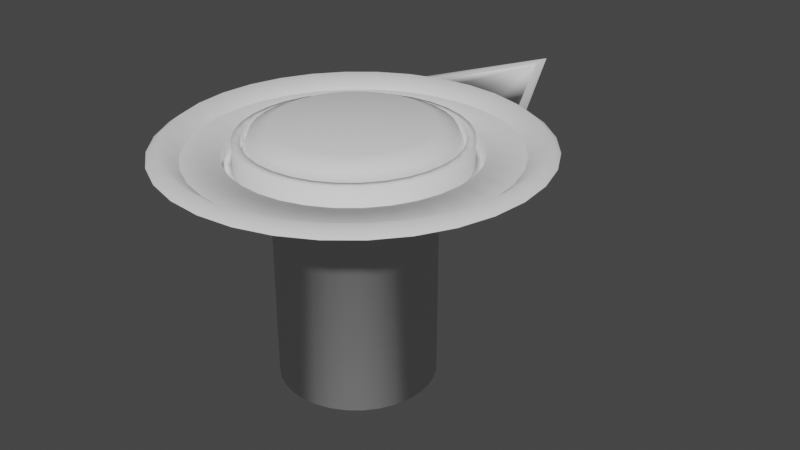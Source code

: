 # Source: key.blend  (saved by Blender 3.6.11; exported with 4.5.12 LTS)
import bpy
from mathutils import Matrix  # noqa: F401  (used for matrix-valued properties, if any)

bpy.ops.wm.read_factory_settings(use_empty=True)
scene = bpy.context.scene
scene.name = 'Scene'

# ---- collections
col_collection = bpy.data.collections.new('Collection'); scene.collection.children.link(col_collection)

# ---- world
world_world = bpy.data.worlds.new('World'); scene.world = world_world
world_world.use_nodes = True; world_world.node_tree.nodes.clear()
_N = world_world.node_tree.nodes; _L = world_world.node_tree.links
n0 = _N.new('ShaderNodeOutputWorld'); n0.name = 'World Output'; n0.location = (300, 300)
n1 = _N.new('ShaderNodeBackground'); n1.name = 'Background'; n1.location = (10, 300)
n1.inputs[0].default_value = (0.05088, 0.05088, 0.05088, 1.0)
_L.new(n1.outputs[0], n0.inputs[0])
n0.is_active_output = True
world_world.color = (0.05088, 0.05088, 0.05088)
world_world.use_sun_shadow = False
world_world.sun_shadow_jitter_overblur = 0.0

# ---- meshes
me_circle = bpy.data.meshes.new('Circle')
me_circle.from_pydata([(0.0, 1.0, 0.0), (-0.1951, 0.9808, 0.0), (-0.3827, 0.9239, 0.0), (-0.5556, 0.8315, 0.0), (-0.7071, 0.7071, 0.0), (-0.8315, 0.5556, 0.0), (-0.9239, 0.3827, 0.0), (-0.9808, 0.1951, 0.0), (-1.0, 0.0, 0.0), (-0.9808, -0.1951, 0.0), (-0.9239, -0.3827, 0.0), (-0.8315, -0.5556, 0.0), (-0.7071, -0.7071, 0.0), (-0.5556, -0.8315, 0.0), (-0.3827, -0.9239, 0.0), (-0.1951, -0.9808, 0.0), (0.0, -1.0, 0.0), (0.1951, -0.9808, 0.0), (0.3827, -0.9239, 0.0), (0.5556, -0.8315, 0.0), (0.7071, -0.7071, 0.0), (0.8315, -0.5556, 0.0), (0.9239, -0.3827, 0.0), (0.9808, -0.1951, 0.0), (1.0, 0.0, 0.0), (0.9808, 0.1951, 0.0), (0.9239, 0.3827, 0.0), (0.8315, 0.5556, 0.0), (0.7071, 0.7071, 0.0), (0.5556, 0.8315, 0.0), (0.3827, 0.9239, 0.0), (0.1951, 0.9808, 0.0), (-0.1827, 0.9184, 0.04576), (-7.698e-10, 0.9364, 0.04576), (-0.3584, 0.8651, 0.04576), (-0.5202, 0.7786, 0.04576), (-0.6621, 0.6621, 0.04576), (-0.7786, 0.5202, 0.04576), (-0.8651, 0.3584, 0.04576), (-0.9184, 0.1827, 0.04576), (-0.9364, 9.475e-10, 0.04576), (-0.9184, -0.1827, 0.04576), (-0.8651, -0.3584, 0.04576), (-0.7786, -0.5202, 0.04576), (-0.6621, -0.6621, 0.04576), (-0.5202, -0.7786, 0.04576), (-0.3584, -0.8651, 0.04576), (-0.1827, -0.9184, 0.04576), (-7.698e-10, -0.9364, 0.04576), (0.1827, -0.9184, 0.04576), (0.3584, -0.8651, 0.04576), (0.5202, -0.7786, 0.04576), (0.6621, -0.6621, 0.04576), (0.7786, -0.5202, 0.04576), (0.8651, -0.3584, 0.04576), (0.9184, -0.1827, 0.04576), (0.9364, 9.475e-10, 0.04576), (0.9184, 0.1827, 0.04576), (0.8651, 0.3584, 0.04576), (0.7786, 0.5202, 0.04576), (0.6621, 0.6621, 0.04576), (0.5202, 0.7786, 0.04576), (0.3584, 0.8651, 0.04576), (0.1827, 0.9184, 0.04576), (-0.1648, 0.8285, -0.02597), (-1.105e-09, 0.8447, -0.02597), (-0.3233, 0.7804, -0.02597), (-0.4693, 0.7023, -0.02597), (-0.5973, 0.5973, -0.02597), (-0.7023, 0.4693, -0.02597), (-0.7804, 0.3233, -0.02597), (-0.8285, 0.1648, -0.02597), (-0.8447, 2.314e-09, -0.02597), (-0.8285, -0.1648, -0.02597), (-0.7804, -0.3233, -0.02597), (-0.7023, -0.4693, -0.02597), (-0.5973, -0.5973, -0.02597), (-0.4693, -0.7023, -0.02597), (-0.3233, -0.7804, -0.02597), (-0.1648, -0.8285, -0.02597), (-1.105e-09, -0.8447, -0.02597), (0.1648, -0.8285, -0.02597), (0.3233, -0.7804, -0.02597), (0.4693, -0.7023, -0.02597), (0.5973, -0.5973, -0.02597), (0.7023, -0.4693, -0.02597), (0.7804, -0.3233, -0.02597), (0.8285, -0.1648, -0.02597), (0.8447, 2.314e-09, -0.02597), (0.8285, 0.1648, -0.02597), (0.7804, 0.3233, -0.02597), (0.7023, 0.4693, -0.02597), (0.5973, 0.5973, -0.02597), (0.4693, 0.7023, -0.02597), (0.3233, 0.7804, -0.02597), (0.1648, 0.8285, -0.02597), (0.00224, 1.699, 0.0), (-0.1612, 0.9988, 0.0), (6.468e-05, 1.015, 0.0), (-0.3163, 0.9517, 0.0), (0.1614, 0.9988, 0.0), (0.3164, 0.9517, 0.0), (0.001917, 1.592, 0.0), (-0.1612, 0.9988, -0.01117), (6.468e-05, 1.015, -0.01117), (-0.3163, 0.9517, -0.01117), (0.1614, 0.9988, -0.01117), (0.3164, 0.9517, -0.01117), (0.001917, 1.592, -0.01117)], [(0, 96)], [(52, 53, 85, 84), (16, 17, 49, 48), (3, 4, 36, 35), (30, 31, 63, 62), (17, 18, 50, 49), (4, 5, 37, 36), (31, 0, 33, 63), (18, 19, 51, 50), (5, 6, 38, 37), (19, 20, 52, 51), (6, 7, 39, 38), (20, 21, 53, 52), (7, 8, 40, 39), (21, 22, 54, 53), (8, 9, 41, 40), (22, 23, 55, 54), (9, 10, 42, 41), (23, 24, 56, 55), (10, 11, 43, 42), (24, 25, 57, 56), (11, 12, 44, 43), (25, 26, 58, 57), (12, 13, 45, 44), (26, 27, 59, 58), (13, 14, 46, 45), (0, 1, 32, 33), (27, 28, 60, 59), (14, 15, 47, 46), (1, 2, 34, 32), (28, 29, 61, 60), (15, 16, 48, 47), (2, 3, 35, 34), (29, 30, 62, 61), (39, 40, 72, 71), (53, 54, 86, 85), (40, 41, 73, 72), (54, 55, 87, 86), (41, 42, 74, 73), (55, 56, 88, 87), (42, 43, 75, 74), (56, 57, 89, 88), (43, 44, 76, 75), (57, 58, 90, 89), (44, 45, 77, 76), (58, 59, 91, 90), (45, 46, 78, 77), (33, 32, 64, 65), (59, 60, 92, 91), (46, 47, 79, 78), (32, 34, 66, 64), (60, 61, 93, 92), (47, 48, 80, 79), (34, 35, 67, 66), (61, 62, 94, 93), (48, 49, 81, 80), (35, 36, 68, 67), (62, 63, 95, 94), (49, 50, 82, 81), (36, 37, 69, 68), (63, 33, 65, 95), (50, 51, 83, 82), (37, 38, 70, 69), (51, 52, 84, 83), (38, 39, 71, 70), (31, 30, 101, 100), (102, 99, 105, 108), (96, 2, 99, 102), (1, 0, 98, 97), (0, 31, 100, 98), (30, 96, 102, 101), (2, 1, 97, 99), (104, 106, 107, 108, 105, 103), (100, 101, 107, 106), (97, 98, 104, 103), (101, 102, 108, 107), (98, 100, 106, 104), (99, 97, 103, 105)])
me_circle.polygons.foreach_set('use_smooth', [True] * 77)
_uv = me_circle.uv_layers.new(name='UVMap')
_uv.uv.foreach_set('vector', [0.8697, 0.2914, 0.8697, 0.2914, 0.8697, 0.2914, 0.8697, 0.2914, 0.8697, 0.2914, 0.8697, 0.2914, 0.8697, 0.2914, 0.8697, 0.2914, 0.8697, 0.2914, 0.8697, 0.2914, 0.8697, 0.2914, 0.8697, 0.2914, 0.8697, 0.2914, 0.8697, 0.2914, 0.8697, 0.2914, 0.8697, 0.2914, 0.8697, 0.2914, 0.8697, 0.2914, 0.8697, 0.2914, 0.8697, 0.2914, 0.8697, 0.2914, 0.8697, 0.2914, 0.8697, 0.2914, 0.8697, 0.2914, 0.8697, 0.2914, 0.8697, 0.2914, 0.8697, 0.2914, 0.8697, 0.2914, 0.8697, 0.2914, 0.8697, 0.2914, 0.8697, 0.2914, 0.8697, 0.2914, 0.8697, 0.2914, 0.8697, 0.2914, 0.8697, 0.2914, 0.8697, 0.2914, 0.8697, 0.2914, 0.8697, 0.2914, 0.8697, 0.2914, 0.8697, 0.2914, 0.8697, 0.2914, 0.8697, 0.2914, 0.8697, 0.2914, 0.8697, 0.2914, 0.8697, 0.2914, 0.8697, 0.2914, 0.8697, 0.2914, 0.8697, 0.2914, 0.8697, 0.2914, 0.8697, 0.2914, 0.8697, 0.2914, 0.8697, 0.2914, 0.8697, 0.2914, 0.8697, 0.2914, 0.8697, 0.2914, 0.8697, 0.2914, 0.8697, 0.2914, 0.8697, 0.2914, 0.8697, 0.2914, 0.8697, 0.2914, 0.8697, 0.2914, 0.8697, 0.2914, 0.8697, 0.2914, 0.8697, 0.2914, 0.8697, 0.2914, 0.8697, 0.2914, 0.8697, 0.2914, 0.8697, 0.2914, 0.8697, 0.2914, 0.8697, 0.2914, 0.8697, 0.2914, 0.8697, 0.2914, 0.8697, 0.2914, 0.8697, 0.2914, 0.8697, 0.2914, 0.8697, 0.2914, 0.8697, 0.2914, 0.8697, 0.2914, 0.8697, 0.2914, 0.8697, 0.2914, 0.8697, 0.2914, 0.8697, 0.2914, 0.8697, 0.2914, 0.8697, 0.2914, 0.8697, 0.2914, 0.8697, 0.2914, 0.8697, 0.2914, 0.8697, 0.2914, 0.8697, 0.2914, 0.8697, 0.2914, 0.8697, 0.2914, 0.8697, 0.2914, 0.8697, 0.2914, 0.8697, 0.2914, 0.8697, 0.2914, 0.8697, 0.2914, 0.8697, 0.2914, 0.8697, 0.2914, 0.8697, 0.2914, 0.8697, 0.2914, 0.8697, 0.2914, 0.8697, 0.2914, 0.8697, 0.2914, 0.8697, 0.2914, 0.8697, 0.2914, 0.8697, 0.2914, 0.8697, 0.2914, 0.8697, 0.2914, 0.8697, 0.2914, 0.8697, 0.2914, 0.8697, 0.2914, 0.8697, 0.2914, 0.8697, 0.2914, 0.8697, 0.2914, 0.8697, 0.2914, 0.8697, 0.2914, 0.8697, 0.2914, 0.8697, 0.2914, 0.8697, 0.2914, 0.8697, 0.2914, 0.8697, 0.2914, 0.8697, 0.2914, 0.8697, 0.2914, 0.8697, 0.2914, 0.8697, 0.2914, 0.8697, 0.2914, 0.8697, 0.2914, 0.8697, 0.2914, 0.8697, 0.2914, 0.8697, 0.2914, 0.8697, 0.2914, 0.8697, 0.2914, 0.8697, 0.2914, 0.8697, 0.2914, 0.8697, 0.2914, 0.8697, 0.2914, 0.8697, 0.2914, 0.8697, 0.2914, 0.8697, 0.2914, 0.8697, 0.2914, 0.8697, 0.2914, 0.8697, 0.2914, 0.8697, 0.2914, 0.8697, 0.2914, 0.8697, 0.2914, 0.8697, 0.2914, 0.8697, 0.2914, 0.8697, 0.2914, 0.8697, 0.2914, 0.8697, 0.2914, 0.8697, 0.2914, 0.8697, 0.2914, 0.8697, 0.2914, 0.8697, 0.2914, 0.8697, 0.2914, 0.8697, 0.2914, 0.8697, 0.2914, 0.8697, 0.2914, 0.8697, 0.2914, 0.8697, 0.2914, 0.8697, 0.2914, 0.8697, 0.2914, 0.8697, 0.2914, 0.8697, 0.2914, 0.8697, 0.2914, 0.8697, 0.2914, 0.8697, 0.2914, 0.8697, 0.2914, 0.8697, 0.2914, 0.8697, 0.2914, 0.8697, 0.2914, 0.8697, 0.2914, 0.8697, 0.2914, 0.8697, 0.2914, 0.8697, 0.2914, 0.8697, 0.2914, 0.8697, 0.2914, 0.8697, 0.2914, 0.8697, 0.2914, 0.8697, 0.2914, 0.8697, 0.2914, 0.8697, 0.2914, 0.8697, 0.2914, 0.8697, 0.2914, 0.8697, 0.2914, 0.8697, 0.2914, 0.8697, 0.2914, 0.8697, 0.2914, 0.8697, 0.2914, 0.8697, 0.2914, 0.8697, 0.2914, 0.8697, 0.2914, 0.8697, 0.2914, 0.8697, 0.2914, 0.8697, 0.2914, 0.8697, 0.2914, 0.8697, 0.2914, 0.8697, 0.2914, 0.8697, 0.2914, 0.8697, 0.2914, 0.8697, 0.2914, 0.8697, 0.2914, 0.8697, 0.2914, 0.8697, 0.2914, 0.8697, 0.2914, 0.8697, 0.2914, 0.8697, 0.2914, 0.8697, 0.2914, 0.8697, 0.2914, 0.8697, 0.2914, 0.8697, 0.2914, 0.8697, 0.2914, 0.8697, 0.2914, 0.8697, 0.2914, 0.8697, 0.2914, 0.8697, 0.2914, 0.8697, 0.2914, 0.8697, 0.2914, 0.8697, 0.2914, 0.8697, 0.2914, 0.8697, 0.2914, 0.8697, 0.2914, 0.8697, 0.2914, 0.8697, 0.2914, 0.8697, 0.2914, 0.8697, 0.2914, 0.8697, 0.2914, 0.8697, 0.2914, 0.8697, 0.2914, 0.8697, 0.2914, 0.8697, 0.2914, 0.8697, 0.2914, 0.8697, 0.2914, 0.8697, 0.2914, 0.8697, 0.2914, 0.8697, 0.2914, 0.8697, 0.2914, 0.8697, 0.2914, 0.8697, 0.2914, 0.8697, 0.2914, 0.8697, 0.2914, 0.8697, 0.2914, 0.8697, 0.2914, 0.8697, 0.2914, 0.8697, 0.2914, 0.8697, 0.2914, 0.8697, 0.2914, 0.8697, 0.2914, 0.8697, 0.2914, 0.8697, 0.2914, 0.8697, 0.2914, 0.8697, 0.2914, 0.8697, 0.2914, 0.8697, 0.2914, 0.8697, 0.2914, 0.8697, 0.2914, 0.8697, 0.2914, 0.8697, 0.2914, 0.8697, 0.2914, 0.8697, 0.2914, 0.5736, 0.6511, 0.5736, 0.6511, 0.5736, 0.6511, 0.5736, 0.6511, 0.5736, 0.6511, 0.5736, 0.6511, 0.5736, 0.6511, 0.5736, 0.6511, 0.8697, 0.2914, 0.8697, 0.2914, 0.8697, 0.2914, 0.8697, 0.2914, 0.8697, 0.2914, 0.8697, 0.2914, 0.8697, 0.2914, 0.8697, 0.2914, 0.5736, 0.6511, 0.5736, 0.6511, 0.5736, 0.6511, 0.5736, 0.6511, 0.8697, 0.2914, 0.8697, 0.2914, 0.8697, 0.2914, 0.8697, 0.2914, 0.4217, 0.2046, 0.4217, 0.2046, 0.4217, 0.2046, 0.4217, 0.2046, 0.4217, 0.2046, 0.4217, 0.2046, 0.8697, 0.2914, 0.8697, 0.2914, 0.8697, 0.2914, 0.8697, 0.2914, 0.8697, 0.2914, 0.8697, 0.2914, 0.8697, 0.2914, 0.8697, 0.2914, 0.5413, 0.1705, 0.5413, 0.1705, 0.5413, 0.1705, 0.5413, 0.1705, 0.8697, 0.2914, 0.8697, 0.2914, 0.8697, 0.2914, 0.8697, 0.2914, 0.8697, 0.2914, 0.8697, 0.2914, 0.8697, 0.2914, 0.8697, 0.2914])
me_circle.update()
me_circle_001 = bpy.data.meshes.new('Circle.001')
me_circle_001.from_pydata([(-0.1648, 0.8285, -0.02597), (-1.105e-09, 0.8447, -0.02597), (-0.3233, 0.7804, -0.02597), (-0.4693, 0.7023, -0.02597), (-0.5973, 0.5973, -0.02597), (-0.7023, 0.4693, -0.02597), (-0.7804, 0.3233, -0.02597), (-0.8285, 0.1648, -0.02597), (-0.8447, 2.314e-09, -0.02597), (-0.8285, -0.1648, -0.02597), (-0.7804, -0.3233, -0.02597), (-0.7023, -0.4693, -0.02597), (-0.5973, -0.5973, -0.02597), (-0.4693, -0.7023, -0.02597), (-0.3233, -0.7804, -0.02597), (-0.1648, -0.8285, -0.02597), (-1.105e-09, -0.8447, -0.02597), (0.1648, -0.8285, -0.02597), (0.3233, -0.7804, -0.02597), (0.4693, -0.7023, -0.02597), (0.5973, -0.5973, -0.02597), (0.7023, -0.4693, -0.02597), (0.7804, -0.3233, -0.02597), (0.8285, -0.1648, -0.02597), (0.8447, 2.314e-09, -0.02597), (0.8285, 0.1648, -0.02597), (0.7804, 0.3233, -0.02597), (0.7023, 0.4693, -0.02597), (0.5973, 0.5973, -0.02597), (0.4693, 0.7023, -0.02597), (0.3233, 0.7804, -0.02597), (0.1648, 0.8285, -0.02597), (-0.1264, 0.6355, -0.02597), (3.442e-09, 0.648, -0.02597), (-0.248, 0.5986, -0.02597), (-0.36, 0.5388, -0.02597), (-0.4582, 0.4582, -0.02597), (-0.5388, 0.36, -0.02597), (-0.5986, 0.248, -0.02597), (-0.6355, 0.1264, -0.02597), (-0.648, 2.659e-09, -0.02597), (-0.6355, -0.1264, -0.02597), (-0.5986, -0.248, -0.02597), (-0.5388, -0.36, -0.02597), (-0.4582, -0.4582, -0.02597), (-0.36, -0.5388, -0.02597), (-0.248, -0.5986, -0.02597), (-0.1264, -0.6355, -0.02597), (3.442e-09, -0.648, -0.02597), (0.1264, -0.6355, -0.02597), (0.248, -0.5986, -0.02597), (0.36, -0.5388, -0.02597), (0.4582, -0.4582, -0.02597), (0.5388, -0.36, -0.02597), (0.5986, -0.248, -0.02597), (0.6355, -0.1264, -0.02597), (0.648, 2.659e-09, -0.02597), (0.6355, 0.1264, -0.02597), (0.5986, 0.248, -0.02597), (0.5388, 0.36, -0.02597), (0.4582, 0.4582, -0.02597), (0.36, 0.5388, -0.02597), (0.248, 0.5986, -0.02597), (0.1264, 0.6355, -0.02597), (-0.1264, 0.6355, -0.08141), (3.39e-09, 0.648, -0.08141), (-0.248, 0.5986, -0.08141), (-0.36, 0.5388, -0.08141), (-0.4582, 0.4582, -0.08141), (-0.5388, 0.36, -0.08141), (-0.5986, 0.248, -0.08141), (-0.6355, 0.1264, -0.08141), (-0.648, 2.659e-09, -0.08141), (-0.6355, -0.1264, -0.08141), (-0.5986, -0.248, -0.08141), (-0.5388, -0.36, -0.08141), (-0.4582, -0.4582, -0.08141), (-0.36, -0.5388, -0.08141), (-0.248, -0.5986, -0.08141), (-0.1264, -0.6355, -0.08141), (3.39e-09, -0.648, -0.08141), (0.1264, -0.6355, -0.08141), (0.248, -0.5986, -0.08141), (0.36, -0.5388, -0.08141), (0.4582, -0.4582, -0.08141), (0.5388, -0.36, -0.08141), (0.5986, -0.248, -0.08141), (0.6355, -0.1264, -0.08141), (0.648, 2.659e-09, -0.08141), (0.6355, 0.1264, -0.08141), (0.5986, 0.248, -0.08141), (0.5388, 0.36, -0.08141), (0.4582, 0.4582, -0.08141), (0.36, 0.5388, -0.08141), (0.248, 0.5986, -0.08141), (0.1264, 0.6355, -0.08141), (-0.1159, 0.5825, -0.08141), (2.602e-09, 0.5939, -0.08141), (-0.2273, 0.5487, -0.08141), (-0.3299, 0.4938, -0.08141), (-0.4199, 0.4199, -0.08141), (-0.4938, 0.3299, -0.08141), (-0.5487, 0.2273, -0.08141), (-0.5825, 0.1159, -0.08141), (-0.5939, 3.993e-09, -0.08141), (-0.5825, -0.1159, -0.08141), (-0.5487, -0.2273, -0.08141), (-0.4938, -0.3299, -0.08141), (-0.4199, -0.4199, -0.08141), (-0.3299, -0.4938, -0.08141), (-0.2273, -0.5487, -0.08141), (-0.1159, -0.5825, -0.08141), (2.602e-09, -0.5939, -0.08141), (0.1159, -0.5825, -0.08141), (0.2273, -0.5487, -0.08141), (0.3299, -0.4938, -0.08141), (0.4199, -0.4199, -0.08141), (0.4938, -0.3299, -0.08141), (0.5487, -0.2273, -0.08141), (0.5825, -0.1159, -0.08141), (0.5939, 3.993e-09, -0.08141), (0.5825, 0.1159, -0.08141), (0.5487, 0.2273, -0.08141), (0.4938, 0.3299, -0.08141), (0.4199, 0.4199, -0.08141), (0.3299, 0.4938, -0.08141), (0.2273, 0.5487, -0.08141), (0.1159, 0.5825, -0.08141), (-0.1159, 0.5825, 0.05003), (2.803e-09, 0.5939, 0.05003), (-0.2273, 0.5487, 0.05003), (-0.3299, 0.4938, 0.05003), (-0.4199, 0.4199, 0.05003), (-0.4938, 0.3299, 0.05003), (-0.5487, 0.2273, 0.05003), (-0.5825, 0.1159, 0.05003), (-0.5939, 3.993e-09, 0.05003), (-0.5825, -0.1159, 0.05003), (-0.5487, -0.2273, 0.05003), (-0.4938, -0.3299, 0.05003), (-0.4199, -0.4199, 0.05003), (-0.3299, -0.4938, 0.05003), (-0.2273, -0.5487, 0.05003), (-0.1159, -0.5825, 0.05003), (2.803e-09, -0.5939, 0.05003), (0.1159, -0.5825, 0.05003), (0.2273, -0.5487, 0.05003), (0.3299, -0.4938, 0.05003), (0.4199, -0.4199, 0.05003), (0.4938, -0.3299, 0.05003), (0.5487, -0.2273, 0.05003), (0.5825, -0.1159, 0.05003), (0.5939, 3.993e-09, 0.05003), (0.5825, 0.1159, 0.05003), (0.5487, 0.2273, 0.05003), (0.4938, 0.3299, 0.05003), (0.4199, 0.4199, 0.05003), (0.3299, 0.4938, 0.05003), (0.2273, 0.5487, 0.05003), (0.1159, 0.5825, 0.05003), (-0.1074, 0.5401, 0.05003), (2.802e-09, 0.5507, 0.05003), (-0.2107, 0.5088, 0.05003), (-0.3059, 0.4579, 0.05003), (-0.3894, 0.3894, 0.05003), (-0.4579, 0.3059, 0.05003), (-0.5088, 0.2107, 0.05003), (-0.5401, 0.1074, 0.05003), (-0.5507, 5.057e-09, 0.05003), (-0.5401, -0.1074, 0.05003), (-0.5088, -0.2107, 0.05003), (-0.4579, -0.3059, 0.05003), (-0.3894, -0.3894, 0.05003), (-0.3059, -0.4579, 0.05003), (-0.2107, -0.5088, 0.05003), (-0.1074, -0.5401, 0.05003), (2.802e-09, -0.5507, 0.05003), (0.1074, -0.5401, 0.05003), (0.2107, -0.5088, 0.05003), (0.3059, -0.4579, 0.05003), (0.3894, -0.3894, 0.05003), (0.4579, -0.3059, 0.05003), (0.5088, -0.2107, 0.05003), (0.5401, -0.1074, 0.05003), (0.5507, 5.057e-09, 0.05003), (0.5401, 0.1074, 0.05003), (0.5088, 0.2107, 0.05003), (0.4579, 0.3059, 0.05003), (0.3894, 0.3894, 0.05003), (0.3059, 0.4579, 0.05003), (0.2107, 0.5088, 0.05003), (0.1074, 0.5401, 0.05003), (-0.1074, 0.5401, -0.01764), (-0.07973, 0.4008, 0.1237), (-0.09932, 0.4993, 0.0823), (3.725e-09, 0.4087, 0.1237), (2.867e-09, 0.5507, -0.01764), (3.26e-09, 0.5091, 0.0823), (-0.2107, 0.5088, -0.01764), (-0.1564, 0.3776, 0.1237), (-0.1948, 0.4703, 0.0823), (-0.3059, 0.4579, -0.01764), (-0.227, 0.3398, 0.1237), (-0.2828, 0.4233, 0.0823), (-0.3894, 0.3894, -0.01764), (-0.289, 0.289, 0.1237), (-0.36, 0.36, 0.0823), (-0.4579, 0.3059, -0.01764), (-0.3398, 0.227, 0.1237), (-0.4233, 0.2828, 0.0823), (-0.5088, 0.2107, -0.01764), (-0.3776, 0.1564, 0.1237), (-0.4703, 0.1948, 0.0823), (-0.5401, 0.1074, -0.01764), (-0.4008, 0.07973, 0.1237), (-0.4993, 0.09932, 0.0823), (-0.5507, 5.057e-09, -0.01764), (-0.4087, -1.434e-07, 0.1237), (-0.5091, -3.83e-08, 0.0823), (-0.5401, -0.1074, -0.01764), (-0.4008, -0.07973, 0.1237), (-0.4993, -0.09932, 0.0823), (-0.5088, -0.2107, -0.01764), (-0.3776, -0.1564, 0.1237), (-0.4703, -0.1948, 0.0823), (-0.4579, -0.3059, -0.01764), (-0.3398, -0.227, 0.1237), (-0.4233, -0.2828, 0.0823), (-0.3894, -0.3894, -0.01764), (-0.289, -0.289, 0.1237), (-0.36, -0.36, 0.0823), (-0.3059, -0.4579, -0.01764), (-0.227, -0.3398, 0.1237), (-0.2828, -0.4233, 0.0823), (-0.2107, -0.5088, -0.01764), (-0.1564, -0.3776, 0.1237), (-0.1948, -0.4703, 0.0823), (-0.1074, -0.5401, -0.01764), (-0.07973, -0.4008, 0.1237), (-0.09932, -0.4993, 0.0823), (2.867e-09, -0.5507, -0.01764), (-9.313e-10, -0.4087, 0.1237), (1.863e-09, -0.5091, 0.0823), (0.1074, -0.5401, -0.01764), (0.07973, -0.4008, 0.1237), (0.09932, -0.4993, 0.0823), (0.2107, -0.5088, -0.01764), (0.1564, -0.3776, 0.1237), (0.1948, -0.4703, 0.0823), (0.3059, -0.4579, -0.01764), (0.227, -0.3398, 0.1237), (0.2828, -0.4233, 0.0823), (0.3894, -0.3894, -0.01764), (0.289, -0.289, 0.1237), (0.36, -0.36, 0.0823), (0.4579, -0.3059, -0.01764), (0.3398, -0.227, 0.1237), (0.4233, -0.2828, 0.0823), (0.5088, -0.2107, -0.01764), (0.3776, -0.1564, 0.1237), (0.4703, -0.1948, 0.0823), (0.5401, -0.1074, -0.01764), (0.4008, -0.07973, 0.1237), (0.4993, -0.09932, 0.0823), (0.5507, 5.057e-09, -0.01764), (0.4087, -1.453e-07, 0.1237), (0.5091, -3.888e-08, 0.0823), (0.5401, 0.1074, -0.01764), (0.4008, 0.07973, 0.1237), (0.4993, 0.09932, 0.0823), (0.5088, 0.2107, -0.01764), (0.3776, 0.1564, 0.1237), (0.4703, 0.1948, 0.0823), (0.4579, 0.3059, -0.01764), (0.3398, 0.227, 0.1237), (0.4233, 0.2828, 0.0823), (0.3894, 0.3894, -0.01764), (0.289, 0.289, 0.1237), (0.36, 0.36, 0.0823), (0.3059, 0.4579, -0.01764), (0.227, 0.3398, 0.1237), (0.2828, 0.4233, 0.0823), (0.2107, 0.5088, -0.01764), (0.1564, 0.3776, 0.1237), (0.1948, 0.4703, 0.0823), (0.1074, 0.5401, -0.01764), (0.07973, 0.4008, 0.1237), (0.09932, 0.4993, 0.0823), (-0.08211, 0.4128, -0.08141), (2.658e-09, 0.4209, -0.08141), (-0.1611, 0.3888, -0.08141), (-0.2338, 0.3499, -0.08141), (-0.2976, 0.2976, -0.08141), (-0.3499, 0.2338, -0.08141), (-0.3888, 0.1611, -0.08141), (-0.4128, 0.08211, -0.08141), (-0.4209, 8.256e-09, -0.08141), (-0.4128, -0.08211, -0.08141), (-0.3888, -0.1611, -0.08141), (-0.3499, -0.2338, -0.08141), (-0.2976, -0.2976, -0.08141), (-0.2338, -0.3499, -0.08141), (-0.1611, -0.3888, -0.08141), (-0.08211, -0.4128, -0.08141), (2.658e-09, -0.4209, -0.08141), (0.08211, -0.4128, -0.08141), (0.1611, -0.3888, -0.08141), (0.2338, -0.3499, -0.08141), (0.2976, -0.2976, -0.08141), (0.3499, -0.2338, -0.08141), (0.3888, -0.1611, -0.08141), (0.4128, -0.08211, -0.08141), (0.4209, 8.256e-09, -0.08141), (0.4128, 0.08211, -0.08141), (0.3888, 0.1611, -0.08141), (0.3499, 0.2338, -0.08141), (0.2976, 0.2976, -0.08141), (0.2338, 0.3499, -0.08141), (0.1611, 0.3888, -0.08141), (0.08211, 0.4128, -0.08141), (-0.08211, 0.4128, -1.278), (-8.736e-10, 0.4209, -1.278), (-0.1611, 0.3888, -1.278), (-0.2338, 0.3499, -1.278), (-0.2976, 0.2976, -1.278), (-0.3499, 0.2338, -1.278), (-0.3888, 0.1611, -1.278), (-0.4128, 0.08211, -1.278), (-0.4209, 8.256e-09, -1.278), (-0.4128, -0.08211, -1.278), (-0.3888, -0.1611, -1.278), (-0.3499, -0.2338, -1.278), (-0.2976, -0.2976, -1.278), (-0.2338, -0.3499, -1.278), (-0.1611, -0.3888, -1.278), (-0.08211, -0.4128, -1.278), (-8.736e-10, -0.4209, -1.278), (0.08211, -0.4128, -1.278), (0.1611, -0.3888, -1.278), (0.2338, -0.3499, -1.278), (0.2976, -0.2976, -1.278), (0.3499, -0.2338, -1.278), (0.3888, -0.1611, -1.278), (0.4128, -0.08211, -1.278), (0.4209, 8.256e-09, -1.278), (0.4128, 0.08211, -1.278), (0.3888, 0.1611, -1.278), (0.3499, 0.2338, -1.278), (0.2976, 0.2976, -1.278), (0.2338, 0.3499, -1.278), (0.1611, 0.3888, -1.278), (0.08211, 0.4128, -1.278)], [], [(19, 20, 52, 51), (52, 53, 85, 84), (6, 7, 39, 38), (20, 21, 53, 52), (7, 8, 40, 39), (21, 22, 54, 53), (8, 9, 41, 40), (22, 23, 55, 54), (9, 10, 42, 41), (23, 24, 56, 55), (10, 11, 43, 42), (24, 25, 57, 56), (11, 12, 44, 43), (25, 26, 58, 57), (12, 13, 45, 44), (26, 27, 59, 58), (13, 14, 46, 45), (1, 0, 32, 33), (27, 28, 60, 59), (14, 15, 47, 46), (0, 2, 34, 32), (28, 29, 61, 60), (15, 16, 48, 47), (2, 3, 35, 34), (29, 30, 62, 61), (16, 17, 49, 48), (3, 4, 36, 35), (30, 31, 63, 62), (17, 18, 50, 49), (4, 5, 37, 36), (31, 1, 33, 63), (18, 19, 51, 50), (5, 6, 38, 37), (87, 88, 120, 119), (39, 40, 72, 71), (53, 54, 86, 85), (40, 41, 73, 72), (54, 55, 87, 86), (41, 42, 74, 73), (55, 56, 88, 87), (42, 43, 75, 74), (56, 57, 89, 88), (43, 44, 76, 75), (57, 58, 90, 89), (44, 45, 77, 76), (58, 59, 91, 90), (45, 46, 78, 77), (33, 32, 64, 65), (59, 60, 92, 91), (46, 47, 79, 78), (32, 34, 66, 64), (60, 61, 93, 92), (47, 48, 80, 79), (34, 35, 67, 66), (61, 62, 94, 93), (48, 49, 81, 80), (35, 36, 68, 67), (62, 63, 95, 94), (49, 50, 82, 81), (36, 37, 69, 68), (63, 33, 65, 95), (50, 51, 83, 82), (37, 38, 70, 69), (51, 52, 84, 83), (38, 39, 71, 70), (122, 123, 155, 154), (74, 75, 107, 106), (88, 89, 121, 120), (75, 76, 108, 107), (89, 90, 122, 121), (76, 77, 109, 108), (90, 91, 123, 122), (77, 78, 110, 109), (65, 64, 96, 97), (91, 92, 124, 123), (78, 79, 111, 110), (64, 66, 98, 96), (92, 93, 125, 124), (79, 80, 112, 111), (66, 67, 99, 98), (93, 94, 126, 125), (80, 81, 113, 112), (67, 68, 100, 99), (94, 95, 127, 126), (81, 82, 114, 113), (68, 69, 101, 100), (95, 65, 97, 127), (82, 83, 115, 114), (69, 70, 102, 101), (83, 84, 116, 115), (70, 71, 103, 102), (84, 85, 117, 116), (71, 72, 104, 103), (85, 86, 118, 117), (72, 73, 105, 104), (86, 87, 119, 118), (73, 74, 106, 105), (130, 131, 163, 162), (109, 110, 142, 141), (97, 96, 128, 129), (123, 124, 156, 155), (110, 111, 143, 142), (96, 98, 130, 128), (124, 125, 157, 156), (111, 112, 144, 143), (98, 99, 131, 130), (125, 126, 158, 157), (112, 113, 145, 144), (99, 100, 132, 131), (126, 127, 159, 158), (113, 114, 146, 145), (100, 101, 133, 132), (127, 97, 129, 159), (114, 115, 147, 146), (101, 102, 134, 133), (115, 116, 148, 147), (102, 103, 135, 134), (116, 117, 149, 148), (103, 104, 136, 135), (117, 118, 150, 149), (104, 105, 137, 136), (118, 119, 151, 150), (105, 106, 138, 137), (119, 120, 152, 151), (106, 107, 139, 138), (120, 121, 153, 152), (107, 108, 140, 139), (121, 122, 154, 153), (108, 109, 141, 140), (166, 167, 213, 210), (157, 158, 190, 189), (144, 145, 177, 176), (131, 132, 164, 163), (158, 159, 191, 190), (145, 146, 178, 177), (132, 133, 165, 164), (159, 129, 161, 191), (146, 147, 179, 178), (133, 134, 166, 165), (147, 148, 180, 179), (134, 135, 167, 166), (148, 149, 181, 180), (135, 136, 168, 167), (149, 150, 182, 181), (136, 137, 169, 168), (150, 151, 183, 182), (137, 138, 170, 169), (151, 152, 184, 183), (138, 139, 171, 170), (152, 153, 185, 184), (139, 140, 172, 171), (153, 154, 186, 185), (140, 141, 173, 172), (154, 155, 187, 186), (141, 142, 174, 173), (129, 128, 160, 161), (155, 156, 188, 187), (142, 143, 175, 174), (128, 130, 162, 160), (156, 157, 189, 188), (143, 144, 176, 175), (160, 162, 198, 192), (180, 181, 255, 252), (167, 168, 216, 213), (181, 182, 258, 255), (168, 169, 219, 216), (182, 183, 261, 258), (169, 170, 222, 219), (183, 184, 264, 261), (170, 171, 225, 222), (184, 185, 267, 264), (171, 172, 228, 225), (185, 186, 270, 267), (172, 173, 231, 228), (186, 187, 273, 270), (173, 174, 234, 231), (187, 188, 276, 273), (174, 175, 237, 234), (193, 199, 202, 205, 208, 211, 214, 217, 220, 223, 226, 229, 232, 235, 238, 241, 244, 247, 250, 253, 256, 259, 262, 265, 268, 271, 274, 277, 280, 283, 286, 195), (188, 189, 279, 276), (175, 176, 240, 237), (191, 161, 196, 285), (189, 190, 282, 279), (176, 177, 243, 240), (163, 164, 204, 201), (190, 191, 285, 282), (177, 178, 246, 243), (164, 165, 207, 204), (178, 179, 249, 246), (165, 166, 210, 207), (162, 163, 201, 198), (179, 180, 252, 249), (193, 195, 197, 194), (194, 197, 196, 192), (199, 193, 194, 200), (200, 194, 192, 198), (202, 199, 200, 203), (203, 200, 198, 201), (205, 202, 203, 206), (206, 203, 201, 204), (208, 205, 206, 209), (209, 206, 204, 207), (211, 208, 209, 212), (212, 209, 207, 210), (214, 211, 212, 215), (215, 212, 210, 213), (217, 214, 215, 218), (218, 215, 213, 216), (220, 217, 218, 221), (221, 218, 216, 219), (223, 220, 221, 224), (224, 221, 219, 222), (226, 223, 224, 227), (227, 224, 222, 225), (229, 226, 227, 230), (230, 227, 225, 228), (232, 229, 230, 233), (233, 230, 228, 231), (235, 232, 233, 236), (236, 233, 231, 234), (238, 235, 236, 239), (239, 236, 234, 237), (241, 238, 239, 242), (242, 239, 237, 240), (244, 241, 242, 245), (245, 242, 240, 243), (247, 244, 245, 248), (248, 245, 243, 246), (250, 247, 248, 251), (251, 248, 246, 249), (253, 250, 251, 254), (254, 251, 249, 252), (256, 253, 254, 257), (257, 254, 252, 255), (259, 256, 257, 260), (260, 257, 255, 258), (262, 259, 260, 263), (263, 260, 258, 261), (265, 262, 263, 266), (266, 263, 261, 264), (268, 265, 266, 269), (269, 266, 264, 267), (271, 268, 269, 272), (272, 269, 267, 270), (274, 271, 272, 275), (275, 272, 270, 273), (277, 274, 275, 278), (278, 275, 273, 276), (280, 277, 278, 281), (281, 278, 276, 279), (283, 280, 281, 284), (284, 281, 279, 282), (286, 283, 284, 287), (287, 284, 282, 285), (195, 286, 287, 197), (197, 287, 285, 196), (161, 160, 192, 196), (119, 118, 310, 311), (302, 301, 333, 334), (106, 105, 297, 298), (120, 119, 311, 312), (107, 106, 298, 299), (121, 120, 312, 313), (108, 107, 299, 300), (122, 121, 313, 314), (109, 108, 300, 301), (123, 122, 314, 315), (110, 109, 301, 302), (96, 97, 289, 288), (124, 123, 315, 316), (111, 110, 302, 303), (98, 96, 288, 290), (125, 124, 316, 317), (112, 111, 303, 304), (99, 98, 290, 291), (126, 125, 317, 318), (113, 112, 304, 305), (100, 99, 291, 292), (127, 126, 318, 319), (114, 113, 305, 306), (101, 100, 292, 293), (97, 127, 319, 289), (115, 114, 306, 307), (102, 101, 293, 294), (116, 115, 307, 308), (103, 102, 294, 295), (117, 116, 308, 309), (104, 103, 295, 296), (118, 117, 309, 310), (105, 104, 296, 297), (322, 320, 321, 351, 350, 349, 348, 347, 346, 345, 344, 343, 342, 341, 340, 339, 338, 337, 336, 335, 334, 333, 332, 331, 330, 329, 328, 327, 326, 325, 324, 323), (288, 289, 321, 320), (316, 315, 347, 348), (303, 302, 334, 335), (290, 288, 320, 322), (317, 316, 348, 349), (304, 303, 335, 336), (291, 290, 322, 323), (318, 317, 349, 350), (305, 304, 336, 337), (292, 291, 323, 324), (319, 318, 350, 351), (306, 305, 337, 338), (293, 292, 324, 325), (289, 319, 351, 321), (307, 306, 338, 339), (294, 293, 325, 326), (308, 307, 339, 340), (295, 294, 326, 327), (309, 308, 340, 341), (296, 295, 327, 328), (310, 309, 341, 342), (297, 296, 328, 329), (311, 310, 342, 343), (298, 297, 329, 330), (312, 311, 343, 344), (299, 298, 330, 331), (313, 312, 344, 345), (300, 299, 331, 332), (314, 313, 345, 346), (301, 300, 332, 333), (315, 314, 346, 347)])
me_circle_001.polygons.foreach_set('use_smooth', [1, 1, 1, 1, 1, 1, 1, 1, 1, 1, 1, 1, 1, 1, 1, 1, 1, 1, 1, 1, 1, 1, 1, 1, 1, 1, 1, 1, 1, 1, 1, 1, 1, 1, 1, 1, 1, 1, 1, 1, 1, 1, 1, 1, 1, 1, 1, 1, 1, 1, 1, 1, 1, 1, 1, 1, 1, 1, 1, 1, 1, 1, 1, 1, 1, 1, 1, 1, 1, 1, 1, 1, 1, 1, 1, 1, 1, 1, 1, 1, 1, 1, 1, 1, 1, 1, 1, 1, 1, 1, 1, 1, 1, 1, 1, 1, 1, 1, 1, 1, 1, 1, 1, 1, 1, 1, 1, 1, 1, 1, 1, 1, 1, 1, 1, 1, 1, 1, 1, 1, 1, 1, 1, 1, 1, 1, 1, 1, 1, 1, 1, 1, 1, 1, 1, 1, 1, 1, 1, 1, 1, 1, 1, 1, 1, 1, 1, 1, 1, 1, 1, 1, 1, 1, 1, 1, 1, 1, 1, 1, 1, 1, 1, 1, 1, 1, 1, 1, 1, 1, 1, 1, 1, 1, 1, 1, 1, 1, 1, 1, 1, 1, 1, 1, 1, 1, 1, 1, 1, 1, 1, 1, 1, 1, 1, 1, 1, 1, 1, 1, 1, 1, 1, 1, 1, 1, 1, 1, 1, 1, 1, 1, 1, 1, 1, 1, 1, 1, 1, 1, 1, 1, 1, 1, 1, 1, 1, 1, 1, 1, 1, 1, 1, 1, 1, 1, 1, 1, 1, 1, 1, 1, 1, 1, 1, 1, 1, 1, 1, 1, 1, 1, 1, 1, 1, 1, 1, 1, 1, 1, 1, 1, 1, 1, 1, 1, 1, 1, 1, 1, 1, 1, 1, 1, 1, 1, 1, 1, 1, 1, 1, 1, 1, 1, 1, 1, 1, 1, 1, 1, 0, 1, 1, 1, 1, 1, 1, 1, 1, 1, 1, 1, 1, 1, 1, 1, 1, 1, 1, 1, 1, 1, 1, 1, 1, 1, 1, 1, 1, 1, 1, 1])
_uv = me_circle_001.uv_layers.new(name='UVMap')
_uv.uv.foreach_set('vector', [0.0, 0.0, 0.0, 0.0, 0.0, 0.0, 0.0, 0.0, 0.8465, 0.4036, 0.8465, 0.4036, 0.8465, 0.4036, 0.8465, 0.4036, 0.0, 0.0, 0.0, 0.0, 0.0, 0.0, 0.0, 0.0, 0.0, 0.0, 0.0, 0.0, 0.0, 0.0, 0.0, 0.0, 0.0, 0.0, 0.0, 0.0, 0.0, 0.0, 0.0, 0.0, 0.0, 0.0, 0.0, 0.0, 0.0, 0.0, 0.0, 0.0, 0.0, 0.0, 0.0, 0.0, 0.0, 0.0, 0.0, 0.0, 0.0, 0.0, 0.0, 0.0, 0.0, 0.0, 0.0, 0.0, 0.0, 0.0, 0.0, 0.0, 0.0, 0.0, 0.0, 0.0, 0.0, 0.0, 0.0, 0.0, 0.0, 0.0, 0.0, 0.0, 0.0, 0.0, 0.0, 0.0, 0.0, 0.0, 0.0, 0.0, 0.0, 0.0, 0.0, 0.0, 0.0, 0.0, 0.0, 0.0, 0.0, 0.0, 0.0, 0.0, 0.0, 0.0, 0.0, 0.0, 0.0, 0.0, 0.0, 0.0, 0.0, 0.0, 0.0, 0.0, 0.0, 0.0, 0.0, 0.0, 0.0, 0.0, 0.0, 0.0, 0.0, 0.0, 0.0, 0.0, 0.0, 0.0, 0.0, 0.0, 0.0, 0.0, 0.0, 0.0, 0.0, 0.0, 0.0, 0.0, 0.0, 0.0, 0.0, 0.0, 0.0, 0.0, 0.0, 0.0, 0.0, 0.0, 0.0, 0.0, 0.0, 0.0, 0.0, 0.0, 0.0, 0.0, 0.0, 0.0, 0.0, 0.0, 0.0, 0.0, 0.0, 0.0, 0.0, 0.0, 0.0, 0.0, 0.0, 0.0, 0.0, 0.0, 0.0, 0.0, 0.0, 0.0, 0.0, 0.0, 0.0, 0.0, 0.0, 0.0, 0.0, 0.0, 0.0, 0.0, 0.0, 0.0, 0.0, 0.0, 0.0, 0.0, 0.0, 0.0, 0.0, 0.0, 0.0, 0.0, 0.0, 0.0, 0.0, 0.0, 0.0, 0.0, 0.0, 0.0, 0.0, 0.0, 0.0, 0.0, 0.0, 0.0, 0.0, 0.0, 0.0, 0.0, 0.0, 0.0, 0.0, 0.0, 0.0, 0.0, 0.0, 0.0, 0.0, 0.0, 0.0, 0.0, 0.0, 0.0, 0.0, 0.0, 0.0, 0.0, 0.0, 0.0, 0.0, 0.0, 0.0, 0.0, 0.0, 0.0, 0.0, 0.0, 0.0, 0.0, 0.0, 0.0, 0.0, 0.0, 0.0, 0.0, 0.0, 0.0, 0.0, 0.0, 0.0, 0.0, 0.0, 0.0, 0.0, 0.0, 0.0, 0.0, 0.0, 0.0, 0.8465, 0.4036, 0.8465, 0.4036, 0.8465, 0.4036, 0.8465, 0.4036, 0.8465, 0.4036, 0.8465, 0.4036, 0.8465, 0.4036, 0.8465, 0.4036, 0.8465, 0.4036, 0.8465, 0.4036, 0.8465, 0.4036, 0.8465, 0.4036, 0.8465, 0.4036, 0.8465, 0.4036, 0.8465, 0.4036, 0.8465, 0.4036, 0.8465, 0.4036, 0.8465, 0.4036, 0.8465, 0.4036, 0.8465, 0.4036, 0.8465, 0.4036, 0.8465, 0.4036, 0.8465, 0.4036, 0.8465, 0.4036, 0.8465, 0.4036, 0.8465, 0.4036, 0.8465, 0.4036, 0.8465, 0.4036, 0.8465, 0.4036, 0.8465, 0.4036, 0.8465, 0.4036, 0.8465, 0.4036, 0.8465, 0.4036, 0.8465, 0.4036, 0.8465, 0.4036, 0.8465, 0.4036, 0.8465, 0.4036, 0.8465, 0.4036, 0.8465, 0.4036, 0.8465, 0.4036, 0.8465, 0.4036, 0.8465, 0.4036, 0.8465, 0.4036, 0.8465, 0.4036, 0.8465, 0.4036, 0.8465, 0.4036, 0.8465, 0.4036, 0.8465, 0.4036, 0.8465, 0.4036, 0.8465, 0.4036, 0.8465, 0.4036, 0.8465, 0.4036, 0.8465, 0.4036, 0.8465, 0.4036, 0.8465, 0.4036, 0.8465, 0.4036, 0.8465, 0.4036, 0.8465, 0.4036, 0.8465, 0.4036, 0.8465, 0.4036, 0.8465, 0.4036, 0.8465, 0.4036, 0.8465, 0.4036, 0.8465, 0.4036, 0.8465, 0.4036, 0.8465, 0.4036, 0.8465, 0.4036, 0.8465, 0.4036, 0.8465, 0.4036, 0.8465, 0.4036, 0.8465, 0.4036, 0.8465, 0.4036, 0.8465, 0.4036, 0.8465, 0.4036, 0.8465, 0.4036, 0.8465, 0.4036, 0.8465, 0.4036, 0.8465, 0.4036, 0.8465, 0.4036, 0.8465, 0.4036, 0.8465, 0.4036, 0.8465, 0.4036, 0.8465, 0.4036, 0.8465, 0.4036, 0.8465, 0.4036, 0.8465, 0.4036, 0.8465, 0.4036, 0.8465, 0.4036, 0.8465, 0.4036, 0.8465, 0.4036, 0.8465, 0.4036, 0.8465, 0.4036, 0.8465, 0.4036, 0.8465, 0.4036, 0.8465, 0.4036, 0.8465, 0.4036, 0.8465, 0.4036, 0.8465, 0.4036, 0.8465, 0.4036, 0.8465, 0.4036, 0.8465, 0.4036, 0.8465, 0.4036, 0.8465, 0.4036, 0.8465, 0.4036, 0.8465, 0.4036, 0.8465, 0.4036, 0.8465, 0.4036, 0.8465, 0.4036, 0.8465, 0.4036, 0.8465, 0.4036, 0.8465, 0.4036, 0.8465, 0.4036, 0.8465, 0.4036, 0.8465, 0.4036, 0.8465, 0.4036, 0.8465, 0.4036, 0.8465, 0.4036, 0.8465, 0.4036, 0.8465, 0.4036, 0.8465, 0.4036, 0.8465, 0.4036, 0.8465, 0.4036, 0.8465, 0.4036, 0.8465, 0.4036, 0.8465, 0.4036, 0.8465, 0.4036, 0.8465, 0.4036, 0.8465, 0.4036, 0.8293, 0.6989, 0.8293, 0.6989, 0.8293, 0.6989, 0.8293, 0.6989, 0.8465, 0.4036, 0.8465, 0.4036, 0.8465, 0.4036, 0.8465, 0.4036, 0.8465, 0.4036, 0.8465, 0.4036, 0.8465, 0.4036, 0.8465, 0.4036, 0.8465, 0.4036, 0.8465, 0.4036, 0.8465, 0.4036, 0.8465, 0.4036, 0.8465, 0.4036, 0.8465, 0.4036, 0.8465, 0.4036, 0.8465, 0.4036, 0.8465, 0.4036, 0.8465, 0.4036, 0.8465, 0.4036, 0.8465, 0.4036, 0.8465, 0.4036, 0.8465, 0.4036, 0.8465, 0.4036, 0.8465, 0.4036, 0.8465, 0.4036, 0.8465, 0.4036, 0.8465, 0.4036, 0.8465, 0.4036, 0.8465, 0.4036, 0.8465, 0.4036, 0.8465, 0.4036, 0.8465, 0.4036, 0.8465, 0.4036, 0.8465, 0.4036, 0.8465, 0.4036, 0.8465, 0.4036, 0.8465, 0.4036, 0.8465, 0.4036, 0.8465, 0.4036, 0.8465, 0.4036, 0.8465, 0.4036, 0.8465, 0.4036, 0.8465, 0.4036, 0.8465, 0.4036, 0.8465, 0.4036, 0.8465, 0.4036, 0.8465, 0.4036, 0.8465, 0.4036, 0.8465, 0.4036, 0.8465, 0.4036, 0.8465, 0.4036, 0.8465, 0.4036, 0.8465, 0.4036, 0.8465, 0.4036, 0.8465, 0.4036, 0.8465, 0.4036, 0.8465, 0.4036, 0.8465, 0.4036, 0.8465, 0.4036, 0.8465, 0.4036, 0.8465, 0.4036, 0.8465, 0.4036, 0.8465, 0.4036, 0.8465, 0.4036, 0.8465, 0.4036, 0.8465, 0.4036, 0.8465, 0.4036, 0.8465, 0.4036, 0.8465, 0.4036, 0.8465, 0.4036, 0.8465, 0.4036, 0.8465, 0.4036, 0.8465, 0.4036, 0.8465, 0.4036, 0.8465, 0.4036, 0.8465, 0.4036, 0.8465, 0.4036, 0.8465, 0.4036, 0.8465, 0.4036, 0.8465, 0.4036, 0.8465, 0.4036, 0.8465, 0.4036, 0.8465, 0.4036, 0.8465, 0.4036, 0.8465, 0.4036, 0.8465, 0.4036, 0.8465, 0.4036, 0.8465, 0.4036, 0.8465, 0.4036, 0.8465, 0.4036, 0.8465, 0.4036, 0.8465, 0.4036, 0.8465, 0.4036, 0.8465, 0.4036, 0.8465, 0.4036, 0.8465, 0.4036, 0.8465, 0.4036, 0.8465, 0.4036, 0.8465, 0.4036, 0.8465, 0.4036, 0.8465, 0.4036, 0.8465, 0.4036, 0.8465, 0.4036, 0.8465, 0.4036, 0.8465, 0.4036, 0.8465, 0.4036, 0.8465, 0.4036, 0.8465, 0.4036, 0.8465, 0.4036, 0.8465, 0.4036, 0.8465, 0.4036, 0.8465, 0.4036, 0.8465, 0.4036, 0.8465, 0.4036, 0.8465, 0.4036, 0.8465, 0.4036, 0.8465, 0.4036, 0.8465, 0.4036, 0.8465, 0.4036, 0.8465, 0.4036, 0.8465, 0.4036, 0.8465, 0.4036, 0.8465, 0.4036, 0.8465, 0.4036, 0.8465, 0.4036, 0.8465, 0.4036, 0.8465, 0.4036, 0.8465, 0.4036, 0.8465, 0.4036, 0.8465, 0.4036, 0.8465, 0.4036, 0.8465, 0.4036, 0.8465, 0.4036, 0.8465, 0.4036, 0.8465, 0.4036, 0.8465, 0.4036, 0.8465, 0.4036, 0.8465, 0.4036, 0.8465, 0.4036, 0.8465, 0.4036, 0.8465, 0.4036, 0.8465, 0.4036, 0.8465, 0.4036, 0.8465, 0.4036, 0.8465, 0.4036, 0.8465, 0.4036, 0.8465, 0.4036, 0.8465, 0.4036, 0.8465, 0.4036, 0.8465, 0.4036, 0.8465, 0.4036, 0.8465, 0.4036, 0.8465, 0.4036, 0.8465, 0.4036, 0.8465, 0.4036, 0.8465, 0.4036, 0.8465, 0.4036, 0.8465, 0.4036, 0.8465, 0.4036, 0.8465, 0.4036, 0.8465, 0.4036, 0.8465, 0.4036, 0.8465, 0.4036, 0.8465, 0.4036, 0.8465, 0.4036, 0.8465, 0.4036, 0.8465, 0.4036, 0.8465, 0.4036, 0.8465, 0.4036, 0.8465, 0.4036, 0.8465, 0.4036, 0.8465, 0.4036, 0.8465, 0.4036, 0.8465, 0.4036, 0.8465, 0.4036, 0.8465, 0.4036, 0.8465, 0.4036, 0.8465, 0.4036, 0.8465, 0.4036, 0.8465, 0.4036, 0.8465, 0.4036, 0.8465, 0.4036, 0.8465, 0.4036, 0.8465, 0.4036, 0.8465, 0.4036, 0.8465, 0.4036, 0.8465, 0.4036, 0.8465, 0.4036, 0.8465, 0.4036, 0.8465, 0.4036, 0.8465, 0.4036, 0.8465, 0.4036, 0.8121, 0.4134, 0.8121, 0.4134, 0.8121, 0.4134, 0.8121, 0.4134, 0.8465, 0.4036, 0.8465, 0.4036, 0.8465, 0.4036, 0.8465, 0.4036, 0.8465, 0.4036, 0.8465, 0.4036, 0.8465, 0.4036, 0.8465, 0.4036, 0.8465, 0.4036, 0.8465, 0.4036, 0.8465, 0.4036, 0.8465, 0.4036, 0.8465, 0.4036, 0.8465, 0.4036, 0.8465, 0.4036, 0.8465, 0.4036, 0.8465, 0.4036, 0.8465, 0.4036, 0.8465, 0.4036, 0.8465, 0.4036, 0.8465, 0.4036, 0.8465, 0.4036, 0.8465, 0.4036, 0.8465, 0.4036, 0.8465, 0.4036, 0.8465, 0.4036, 0.8465, 0.4036, 0.8465, 0.4036, 0.8465, 0.4036, 0.8465, 0.4036, 0.8465, 0.4036, 0.8465, 0.4036, 0.8465, 0.4036, 0.8465, 0.4036, 0.8465, 0.4036, 0.8465, 0.4036, 0.8465, 0.4036, 0.8465, 0.4036, 0.8465, 0.4036, 0.8465, 0.4036, 0.8465, 0.4036, 0.8465, 0.4036, 0.8465, 0.4036, 0.8465, 0.4036, 0.8465, 0.4036, 0.8465, 0.4036, 0.8465, 0.4036, 0.8465, 0.4036, 0.8465, 0.4036, 0.8465, 0.4036, 0.8465, 0.4036, 0.8465, 0.4036, 0.8465, 0.4036, 0.8465, 0.4036, 0.8465, 0.4036, 0.8465, 0.4036, 0.5315, 0.3051, 0.5315, 0.3051, 0.5315, 0.3051, 0.5315, 0.3051, 0.8465, 0.4036, 0.8465, 0.4036, 0.8465, 0.4036, 0.8465, 0.4036, 0.8465, 0.4036, 0.8465, 0.4036, 0.8465, 0.4036, 0.8465, 0.4036, 0.8465, 0.4036, 0.8465, 0.4036, 0.8465, 0.4036, 0.8465, 0.4036, 0.8465, 0.4036, 0.8465, 0.4036, 0.8465, 0.4036, 0.8465, 0.4036, 0.8465, 0.4036, 0.8465, 0.4036, 0.8465, 0.4036, 0.8465, 0.4036, 0.8465, 0.4036, 0.8465, 0.4036, 0.8465, 0.4036, 0.8465, 0.4036, 0.8465, 0.4036, 0.8465, 0.4036, 0.8465, 0.4036, 0.8465, 0.4036, 0.8465, 0.4036, 0.8465, 0.4036, 0.8465, 0.4036, 0.8465, 0.4036, 0.8465, 0.4036, 0.8465, 0.4036, 0.8465, 0.4036, 0.8465, 0.4036, 0.8465, 0.4036, 0.8465, 0.4036, 0.8465, 0.4036, 0.8465, 0.4036, 0.8465, 0.4036, 0.8465, 0.4036, 0.8465, 0.4036, 0.8465, 0.4036, 0.8465, 0.4036, 0.8465, 0.4036, 0.8465, 0.4036, 0.8465, 0.4036, 0.8465, 0.4036, 0.8465, 0.4036, 0.8465, 0.4036, 0.8465, 0.4036, 0.8465, 0.4036, 0.8465, 0.4036, 0.8465, 0.4036, 0.8465, 0.4036, 0.8465, 0.4036, 0.8465, 0.4036, 0.8465, 0.4036, 0.8465, 0.4036, 0.8465, 0.4036, 0.8465, 0.4036, 0.8465, 0.4036, 0.8465, 0.4036, 0.8465, 0.4036, 0.8465, 0.4036, 0.8465, 0.4036, 0.8465, 0.4036, 0.8465, 0.4036, 0.8465, 0.4036, 0.8465, 0.4036, 0.8465, 0.4036, 0.8465, 0.4036, 0.8465, 0.4036, 0.8465, 0.4036, 0.8465, 0.4036, 0.8465, 0.4036, 0.8465, 0.4036, 0.8465, 0.4036, 0.8465, 0.4036, 0.8465, 0.4036, 0.8465, 0.4036, 0.8465, 0.4036, 0.8465, 0.4036, 0.8465, 0.4036, 0.8465, 0.4036, 0.8465, 0.4036, 0.8465, 0.4036, 0.8465, 0.4036, 0.8465, 0.4036, 0.8465, 0.4036, 0.8465, 0.4036, 0.8465, 0.4036, 0.8465, 0.4036, 0.8465, 0.4036, 0.8465, 0.4036, 0.8465, 0.4036, 0.8465, 0.4036, 0.8465, 0.4036, 0.8465, 0.4036, 0.8465, 0.4036, 0.8465, 0.4036, 0.8465, 0.4036, 0.8465, 0.4036, 0.8465, 0.4036, 0.8465, 0.4036, 0.8465, 0.4036, 0.8465, 0.4036, 0.8465, 0.4036, 0.8465, 0.4036, 0.8465, 0.4036, 0.8465, 0.4036, 0.8465, 0.4036, 0.8465, 0.4036, 0.8465, 0.4036, 0.8465, 0.4036, 0.8465, 0.4036, 0.8465, 0.4036, 0.8465, 0.4036, 0.8465, 0.4036, 0.8465, 0.4036, 0.8465, 0.4036, 0.8465, 0.4036, 0.8465, 0.4036, 0.5315, 0.3051, 0.5315, 0.3051, 0.5315, 0.3051, 0.5315, 0.3051, 0.8465, 0.4036, 0.8465, 0.4036, 0.8465, 0.4036, 0.8465, 0.4036, 0.8465, 0.4036, 0.8465, 0.4036, 0.8465, 0.4036, 0.8465, 0.4036, 0.8465, 0.4036, 0.8465, 0.4036, 0.8465, 0.4036, 0.8465, 0.4036, 0.8465, 0.4036, 0.8465, 0.4036, 0.8465, 0.4036, 0.8465, 0.4036, 0.8465, 0.4036, 0.8465, 0.4036, 0.8465, 0.4036, 0.8465, 0.4036, 0.8465, 0.4036, 0.8465, 0.4036, 0.8465, 0.4036, 0.8465, 0.4036, 0.8465, 0.4036, 0.8465, 0.4036, 0.8465, 0.4036, 0.8465, 0.4036, 0.8465, 0.4036, 0.8465, 0.4036, 0.8465, 0.4036, 0.8465, 0.4036, 0.8465, 0.4036, 0.8465, 0.4036, 0.8465, 0.4036, 0.8465, 0.4036, 0.8465, 0.4036, 0.8465, 0.4036, 0.8465, 0.4036, 0.8465, 0.4036, 0.8465, 0.4036, 0.8465, 0.4036, 0.8465, 0.4036, 0.8465, 0.4036, 0.8465, 0.4036, 0.8465, 0.4036, 0.8465, 0.4036, 0.8465, 0.4036, 0.8465, 0.4036, 0.8465, 0.4036, 0.8465, 0.4036, 0.8465, 0.4036, 0.8465, 0.4036, 0.8465, 0.4036, 0.8465, 0.4036, 0.8465, 0.4036, 0.8465, 0.4036, 0.8465, 0.4036, 0.8465, 0.4036, 0.8465, 0.4036, 0.8465, 0.4036, 0.8465, 0.4036, 0.8465, 0.4036, 0.8465, 0.4036, 0.3913, 0.5414, 0.3913, 0.5414, 0.3913, 0.5414, 0.3913, 0.5414, 0.3913, 0.5414, 0.3913, 0.5414, 0.3913, 0.5414, 0.3913, 0.5414, 0.3913, 0.5414, 0.3913, 0.5414, 0.3913, 0.5414, 0.3913, 0.5414, 0.3913, 0.5414, 0.3913, 0.5414, 0.3913, 0.5414, 0.3913, 0.5414, 0.3913, 0.5414, 0.3913, 0.5414, 0.3913, 0.5414, 0.3913, 0.5414, 0.3913, 0.5414, 0.3913, 0.5414, 0.3913, 0.5414, 0.3913, 0.5414, 0.3913, 0.5414, 0.3913, 0.5414, 0.3913, 0.5414, 0.3913, 0.5414, 0.3913, 0.5414, 0.3913, 0.5414, 0.3913, 0.5414, 0.3913, 0.5414, 0.8465, 0.4036, 0.8465, 0.4036, 0.8465, 0.4036, 0.8465, 0.4036, 0.8465, 0.4036, 0.8465, 0.4036, 0.8465, 0.4036, 0.8465, 0.4036, 0.8465, 0.4036, 0.8465, 0.4036, 0.8465, 0.4036, 0.8465, 0.4036, 0.849, 0.5611, 0.849, 0.5611, 0.849, 0.5611, 0.849, 0.5611, 0.8465, 0.4036, 0.8465, 0.4036, 0.8465, 0.4036, 0.8465, 0.4036, 0.8465, 0.4036, 0.8465, 0.4036, 0.8465, 0.4036, 0.8465, 0.4036, 0.8465, 0.4036, 0.8465, 0.4036, 0.8465, 0.4036, 0.8465, 0.4036, 0.8293, 0.7875, 0.8293, 0.7875, 0.8293, 0.7875, 0.8293, 0.7875, 0.8465, 0.4036, 0.8465, 0.4036, 0.8465, 0.4036, 0.8465, 0.4036, 0.8293, 0.7875, 0.8293, 0.7875, 0.8293, 0.7875, 0.8293, 0.7875, 0.8465, 0.4036, 0.8465, 0.4036, 0.8465, 0.4036, 0.8465, 0.4036, 0.8465, 0.4036, 0.8465, 0.4036, 0.8465, 0.4036, 0.8465, 0.4036, 0.8465, 0.4036, 0.8465, 0.4036, 0.8465, 0.4036, 0.8465, 0.4036, 0.3913, 0.5414, 0.3913, 0.5414, 0.3913, 0.5414, 0.3913, 0.5414, 0.3913, 0.5414, 0.3913, 0.5414, 0.3913, 0.5414, 0.3913, 0.5414, 0.3913, 0.5414, 0.3913, 0.5414, 0.3913, 0.5414, 0.3913, 0.5414, 0.3913, 0.5414, 0.3913, 0.5414, 0.3913, 0.5414, 0.3913, 0.5414, 0.3913, 0.5414, 0.3913, 0.5414, 0.3913, 0.5414, 0.3913, 0.5414, 0.3913, 0.5414, 0.3913, 0.5414, 0.3913, 0.5414, 0.3913, 0.5414, 0.3913, 0.5414, 0.3913, 0.5414, 0.3913, 0.5414, 0.3913, 0.5414, 0.3913, 0.5414, 0.3913, 0.5414, 0.3913, 0.5414, 0.3913, 0.5414, 0.3913, 0.5414, 0.3913, 0.5414, 0.3913, 0.5414, 0.3913, 0.5414, 0.3913, 0.5414, 0.3913, 0.5414, 0.3913, 0.5414, 0.3913, 0.5414, 0.3913, 0.5414, 0.3913, 0.5414, 0.3913, 0.5414, 0.3913, 0.5414, 0.3913, 0.5414, 0.3913, 0.5414, 0.3913, 0.5414, 0.3913, 0.5414, 0.3913, 0.5414, 0.3913, 0.5414, 0.3913, 0.5414, 0.3913, 0.5414, 0.3913, 0.5414, 0.3913, 0.5414, 0.3913, 0.5414, 0.3913, 0.5414, 0.3913, 0.5414, 0.3913, 0.5414, 0.3913, 0.5414, 0.3913, 0.5414, 0.3913, 0.5414, 0.3913, 0.5414, 0.3913, 0.5414, 0.3913, 0.5414, 0.3913, 0.5414, 0.3913, 0.5414, 0.3913, 0.5414, 0.3913, 0.5414, 0.3913, 0.5414, 0.3913, 0.5414, 0.3913, 0.5414, 0.3913, 0.5414, 0.3913, 0.5414, 0.3913, 0.5414, 0.3913, 0.5414, 0.3913, 0.5414, 0.3913, 0.5414, 0.3913, 0.5414, 0.3913, 0.5414, 0.3913, 0.5414, 0.3913, 0.5414, 0.3913, 0.5414, 0.3913, 0.5414, 0.3913, 0.5414, 0.3913, 0.5414, 0.3913, 0.5414, 0.3913, 0.5414, 0.3913, 0.5414, 0.3913, 0.5414, 0.3913, 0.5414, 0.3913, 0.5414, 0.3913, 0.5414, 0.3913, 0.5414, 0.3913, 0.5414, 0.3913, 0.5414, 0.3913, 0.5414, 0.3913, 0.5414, 0.3913, 0.5414, 0.3913, 0.5414, 0.3913, 0.5414, 0.3913, 0.5414, 0.3913, 0.5414, 0.3913, 0.5414, 0.3913, 0.5414, 0.3913, 0.5414, 0.3913, 0.5414, 0.3913, 0.5414, 0.3913, 0.5414, 0.3913, 0.5414, 0.3913, 0.5414, 0.3913, 0.5414, 0.3913, 0.5414, 0.3913, 0.5414, 0.3913, 0.5414, 0.3913, 0.5414, 0.3913, 0.5414, 0.3913, 0.5414, 0.3913, 0.5414, 0.3913, 0.5414, 0.3913, 0.5414, 0.3913, 0.5414, 0.3913, 0.5414, 0.3913, 0.5414, 0.3913, 0.5414, 0.3913, 0.5414, 0.3913, 0.5414, 0.3913, 0.5414, 0.3913, 0.5414, 0.3913, 0.5414, 0.3913, 0.5414, 0.3913, 0.5414, 0.3913, 0.5414, 0.3913, 0.5414, 0.3913, 0.5414, 0.3913, 0.5414, 0.3913, 0.5414, 0.3913, 0.5414, 0.3913, 0.5414, 0.3913, 0.5414, 0.3913, 0.5414, 0.3913, 0.5414, 0.3913, 0.5414, 0.3913, 0.5414, 0.3913, 0.5414, 0.3913, 0.5414, 0.3913, 0.5414, 0.3913, 0.5414, 0.3913, 0.5414, 0.3913, 0.5414, 0.3913, 0.5414, 0.3913, 0.5414, 0.3913, 0.5414, 0.3913, 0.5414, 0.3913, 0.5414, 0.3913, 0.5414, 0.3913, 0.5414, 0.3913, 0.5414, 0.3913, 0.5414, 0.3913, 0.5414, 0.3913, 0.5414, 0.3913, 0.5414, 0.3913, 0.5414, 0.3913, 0.5414, 0.3913, 0.5414, 0.3913, 0.5414, 0.3913, 0.5414, 0.3913, 0.5414, 0.3913, 0.5414, 0.3913, 0.5414, 0.3913, 0.5414, 0.3913, 0.5414, 0.3913, 0.5414, 0.3913, 0.5414, 0.3913, 0.5414, 0.3913, 0.5414, 0.3913, 0.5414, 0.3913, 0.5414, 0.3913, 0.5414, 0.3913, 0.5414, 0.3913, 0.5414, 0.3913, 0.5414, 0.3913, 0.5414, 0.3913, 0.5414, 0.3913, 0.5414, 0.3913, 0.5414, 0.3913, 0.5414, 0.3913, 0.5414, 0.3913, 0.5414, 0.3913, 0.5414, 0.3913, 0.5414, 0.3913, 0.5414, 0.3913, 0.5414, 0.3913, 0.5414, 0.3913, 0.5414, 0.3913, 0.5414, 0.3913, 0.5414, 0.3913, 0.5414, 0.3913, 0.5414, 0.3913, 0.5414, 0.3913, 0.5414, 0.3913, 0.5414, 0.3913, 0.5414, 0.3913, 0.5414, 0.3913, 0.5414, 0.3913, 0.5414, 0.3913, 0.5414, 0.3913, 0.5414, 0.3913, 0.5414, 0.3913, 0.5414, 0.3913, 0.5414, 0.3913, 0.5414, 0.3913, 0.5414, 0.3913, 0.5414, 0.3913, 0.5414, 0.3913, 0.5414, 0.3913, 0.5414, 0.3913, 0.5414, 0.3913, 0.5414, 0.3913, 0.5414, 0.3913, 0.5414, 0.3913, 0.5414, 0.3913, 0.5414, 0.3913, 0.5414, 0.3913, 0.5414, 0.3913, 0.5414, 0.3913, 0.5414, 0.3913, 0.5414, 0.3913, 0.5414, 0.3913, 0.5414, 0.3913, 0.5414, 0.3913, 0.5414, 0.3913, 0.5414, 0.3913, 0.5414, 0.3913, 0.5414, 0.3913, 0.5414, 0.3913, 0.5414, 0.3913, 0.5414, 0.3913, 0.5414, 0.3913, 0.5414, 0.3913, 0.5414, 0.3913, 0.5414, 0.3913, 0.5414, 0.3913, 0.5414, 0.3913, 0.5414, 0.3913, 0.5414, 0.3913, 0.5414, 0.3913, 0.5414, 0.3913, 0.5414, 0.3913, 0.5414, 0.3913, 0.5414, 0.3913, 0.5414, 0.3913, 0.5414, 0.3913, 0.5414, 0.3913, 0.5414, 0.3913, 0.5414, 0.3913, 0.5414, 0.8465, 0.4036, 0.8465, 0.4036, 0.8465, 0.4036, 0.8465, 0.4036, 0.5389, 0.2658, 0.5389, 0.2658, 0.5389, 0.2658, 0.5389, 0.2658, 0.5389, 0.2658, 0.5389, 0.2658, 0.5389, 0.2658, 0.5389, 0.2658, 0.5291, 0.1476, 0.5291, 0.1476, 0.5291, 0.1476, 0.5291, 0.1476, 0.5389, 0.2658, 0.5389, 0.2658, 0.5389, 0.2658, 0.5389, 0.2658, 0.5291, 0.1476, 0.5291, 0.1476, 0.5291, 0.1476, 0.5291, 0.1476, 0.5389, 0.2658, 0.5389, 0.2658, 0.5389, 0.2658, 0.5389, 0.2658, 0.5291, 0.1476, 0.5291, 0.1476, 0.5291, 0.1476, 0.5291, 0.1476, 0.5389, 0.2658, 0.5389, 0.2658, 0.5389, 0.2658, 0.5389, 0.2658, 0.5291, 0.1476, 0.5291, 0.1476, 0.5291, 0.1476, 0.5291, 0.1476, 0.5389, 0.2658, 0.5389, 0.2658, 0.5389, 0.2658, 0.5389, 0.2658, 0.5389, 0.2658, 0.5389, 0.2658, 0.5389, 0.2658, 0.5389, 0.2658, 0.5291, 0.1476, 0.5291, 0.1476, 0.5291, 0.1476, 0.5291, 0.1476, 0.5389, 0.2658, 0.5389, 0.2658, 0.5389, 0.2658, 0.5389, 0.2658, 0.5389, 0.2658, 0.5389, 0.2658, 0.5389, 0.2658, 0.5389, 0.2658, 0.5389, 0.2658, 0.5389, 0.2658, 0.5389, 0.2658, 0.5389, 0.2658, 0.5291, 0.1476, 0.5291, 0.1476, 0.5291, 0.1476, 0.5291, 0.1476, 0.5291, 0.1476, 0.5291, 0.1476, 0.5291, 0.1476, 0.5291, 0.1476, 0.5291, 0.1476, 0.5291, 0.1476, 0.5291, 0.1476, 0.5291, 0.1476, 0.5389, 0.2658, 0.5389, 0.2658, 0.5389, 0.2658, 0.5389, 0.2658, 0.5291, 0.1476, 0.5291, 0.1476, 0.5291, 0.1476, 0.5291, 0.1476, 0.5389, 0.2658, 0.5389, 0.2658, 0.5389, 0.2658, 0.5389, 0.2658, 0.5291, 0.1476, 0.5291, 0.1476, 0.5291, 0.1476, 0.5291, 0.1476, 0.5291, 0.1476, 0.5291, 0.1476, 0.5291, 0.1476, 0.5291, 0.1476, 0.5389, 0.2658, 0.5389, 0.2658, 0.5389, 0.2658, 0.5389, 0.2658, 0.5291, 0.1476, 0.5291, 0.1476, 0.5291, 0.1476, 0.5291, 0.1476, 0.5389, 0.2658, 0.5389, 0.2658, 0.5389, 0.2658, 0.5389, 0.2658, 0.5291, 0.1476, 0.5291, 0.1476, 0.5291, 0.1476, 0.5291, 0.1476, 0.5291, 0.1476, 0.5291, 0.1476, 0.5291, 0.1476, 0.5291, 0.1476, 0.5389, 0.2658, 0.5389, 0.2658, 0.5389, 0.2658, 0.5389, 0.2658, 0.5291, 0.1476, 0.5291, 0.1476, 0.5291, 0.1476, 0.5291, 0.1476, 0.5389, 0.2658, 0.5389, 0.2658, 0.5389, 0.2658, 0.5389, 0.2658, 0.5389, 0.2658, 0.5389, 0.2658, 0.5389, 0.2658, 0.5389, 0.2658, 0.5291, 0.1476, 0.5291, 0.1476, 0.5291, 0.1476, 0.5291, 0.1476, 0.3913, 0.5414, 0.3913, 0.5414, 0.3913, 0.5414, 0.3913, 0.5414, 0.3913, 0.5414, 0.3913, 0.5414, 0.3913, 0.5414, 0.3913, 0.5414, 0.3913, 0.5414, 0.3913, 0.5414, 0.3913, 0.5414, 0.3913, 0.5414, 0.3913, 0.5414, 0.3913, 0.5414, 0.3913, 0.5414, 0.3913, 0.5414, 0.3913, 0.5414, 0.3913, 0.5414, 0.3913, 0.5414, 0.3913, 0.5414, 0.3913, 0.5414, 0.3913, 0.5414, 0.3913, 0.5414, 0.3913, 0.5414, 0.3913, 0.5414, 0.3913, 0.5414, 0.3913, 0.5414, 0.3913, 0.5414, 0.3913, 0.5414, 0.3913, 0.5414, 0.3913, 0.5414, 0.3913, 0.5414, 0.5389, 0.2658, 0.5389, 0.2658, 0.5389, 0.2658, 0.5389, 0.2658, 0.5389, 0.2658, 0.5389, 0.2658, 0.5389, 0.2658, 0.5389, 0.2658, 0.5389, 0.2658, 0.5389, 0.2658, 0.5389, 0.2658, 0.5389, 0.2658, 0.5389, 0.2658, 0.5389, 0.2658, 0.5389, 0.2658, 0.5389, 0.2658, 0.5389, 0.2658, 0.5389, 0.2658, 0.5389, 0.2658, 0.5389, 0.2658, 0.5389, 0.2658, 0.5389, 0.2658, 0.5389, 0.2658, 0.5389, 0.2658, 0.5389, 0.2658, 0.5389, 0.2658, 0.5389, 0.2658, 0.5389, 0.2658, 0.5389, 0.2658, 0.5389, 0.2658, 0.5389, 0.2658, 0.5389, 0.2658, 0.5389, 0.2658, 0.5389, 0.2658, 0.5389, 0.2658, 0.5389, 0.2658, 0.5389, 0.2658, 0.5389, 0.2658, 0.5389, 0.2658, 0.5389, 0.2658, 0.5389, 0.2658, 0.5389, 0.2658, 0.5389, 0.2658, 0.5389, 0.2658, 0.5389, 0.2658, 0.5389, 0.2658, 0.5389, 0.2658, 0.5389, 0.2658, 0.5389, 0.2658, 0.5389, 0.2658, 0.5389, 0.2658, 0.5389, 0.2658, 0.5389, 0.2658, 0.5389, 0.2658, 0.5389, 0.2658, 0.5389, 0.2658, 0.5389, 0.2658, 0.5389, 0.2658, 0.5389, 0.2658, 0.5389, 0.2658, 0.5291, 0.1476, 0.5291, 0.1476, 0.5291, 0.1476, 0.5291, 0.1476, 0.5389, 0.2658, 0.5389, 0.2658, 0.5389, 0.2658, 0.5389, 0.2658, 0.5291, 0.1476, 0.5291, 0.1476, 0.5291, 0.1476, 0.5291, 0.1476, 0.5291, 0.1476, 0.5291, 0.1476, 0.5291, 0.1476, 0.5291, 0.1476, 0.5291, 0.1476, 0.5291, 0.1476, 0.5291, 0.1476, 0.5291, 0.1476, 0.5389, 0.2658, 0.5389, 0.2658, 0.5389, 0.2658, 0.5389, 0.2658, 0.5291, 0.1476, 0.5291, 0.1476, 0.5291, 0.1476, 0.5291, 0.1476, 0.5389, 0.2658, 0.5389, 0.2658, 0.5389, 0.2658, 0.5389, 0.2658, 0.5291, 0.1476, 0.5291, 0.1476, 0.5291, 0.1476, 0.5291, 0.1476, 0.5389, 0.2658, 0.5389, 0.2658, 0.5389, 0.2658, 0.5389, 0.2658, 0.5291, 0.1476, 0.5291, 0.1476, 0.5291, 0.1476, 0.5291, 0.1476, 0.5389, 0.2658, 0.5389, 0.2658, 0.5389, 0.2658, 0.5389, 0.2658, 0.5389, 0.2658, 0.5389, 0.2658, 0.5389, 0.2658, 0.5389, 0.2658, 0.5389, 0.2658, 0.5389, 0.2658, 0.5389, 0.2658, 0.5389, 0.2658, 0.5389, 0.2658, 0.5389, 0.2658, 0.5389, 0.2658, 0.5389, 0.2658, 0.5389, 0.2658, 0.5389, 0.2658, 0.5389, 0.2658, 0.5389, 0.2658])
me_circle_001.update()

# ---- objects
ob_circle = bpy.data.objects.new('Circle', me_circle)
ob_circle_001 = bpy.data.objects.new('Circle.001', me_circle_001)

# ---- transforms, parenting, visibility, modifiers, constraints
ob_circle.location = (0.0, 0.0, 0.0)
ob_circle_001.location = (0.0, 0.0, 0.0)

# ---- collection membership
col_collection.objects.link(ob_circle)
col_collection.objects.link(ob_circle_001)

# ---- scene / render settings (as saved in the file)
scene.frame_start = 1; scene.frame_end = 250; scene.frame_set(2)
scene.render.engine = 'BLENDER_EEVEE_NEXT'
scene.cycles.sampling_pattern = 'TABULATED_SOBOL'
scene.view_settings.view_transform = 'Filmic'
bpy.context.view_layer.update()

# ---- added for rendering (the .blend has no active camera and no usable light): camera, sun
cam_auto = bpy.data.cameras.new('AutoCamera')
cam_auto.lens = 50.0
cam_auto.sensor_width = 36.0
cam_auto.clip_end = 1000.0
ob_auto_camera = bpy.data.objects.new('AutoCamera', cam_auto)
scene.collection.objects.link(ob_auto_camera)
ob_auto_camera.location = (3.3677, -3.6918, 2.11701)
ob_auto_camera.rotation_euler = (1.09748, -7.21219e-08, 0.694738)
scene.camera = ob_auto_camera
light_auto_sun = bpy.data.lights.new('AutoSun', 'SUN')
light_auto_sun.energy = 3.0
light_auto_sun.angle = 0.0523599
ob_auto_sun = bpy.data.objects.new('AutoSun', light_auto_sun)
scene.collection.objects.link(ob_auto_sun)
ob_auto_sun.rotation_euler = (0.872665, 0.174533, 0.523599)
bpy.context.view_layer.update()
